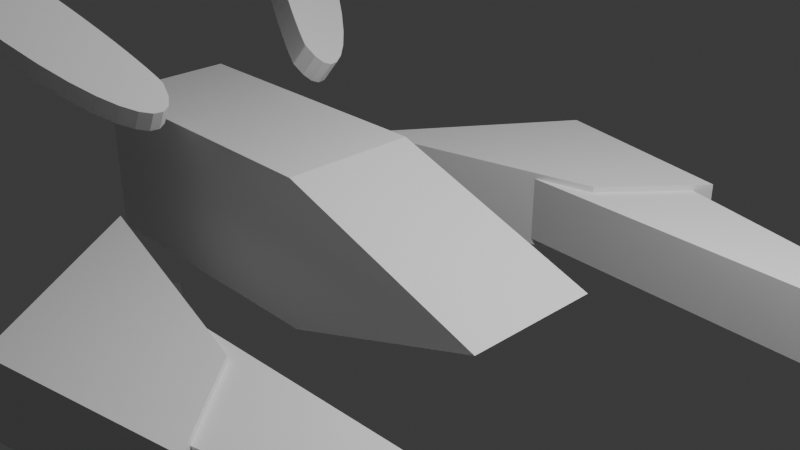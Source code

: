 # Source: crab_plane.blend  (saved by Blender 4.0.36; exported with 4.5.12 LTS)
import bpy
from mathutils import Matrix  # noqa: F401  (used for matrix-valued properties, if any)

bpy.ops.wm.read_factory_settings(use_empty=True)
scene = bpy.context.scene
scene.name = 'Scene'

# ---- collections
col_collection = bpy.data.collections.new('Collection'); scene.collection.children.link(col_collection)
col_collection_001 = bpy.data.collections.new('Collection.001'); col_collection.children.link(col_collection_001)

# ---- materials (node trees are filled in below, after node groups)
mat_material_001 = bpy.data.materials.new('Material.001')
mat_material_001.alpha_threshold = 0.0
mat_material_001.use_transparent_shadow = False
mat_material_001.roughness = 0.5
mat_material_001.line_color = (0.0, 0.0, 0.0, 1.0)

# ---- node groups
ng_auto_smooth = bpy.data.node_groups.new('Auto Smooth', 'GeometryNodeTree')
_s = ng_auto_smooth.interface.new_socket(name='Geometry', in_out='OUTPUT', socket_type='NodeSocketGeometry')
_s = ng_auto_smooth.interface.new_socket(name='Geometry', in_out='INPUT', socket_type='NodeSocketGeometry')
_s = ng_auto_smooth.interface.new_socket(name='Angle', in_out='INPUT', socket_type='NodeSocketFloat')
_s.subtype = 'ANGLE'
_s.min_value = 0.0
_s.max_value = 3.142
ng_auto_smooth.is_modifier = True
_N = ng_auto_smooth.nodes; _L = ng_auto_smooth.links
n0 = _N.new('NodeGroupOutput'); n0.name = 'Group Output'; n0.location = (480, -100)
n1 = _N.new('NodeGroupInput'); n1.name = 'Group Input'; n1.location = (-420, -300)
n2 = _N.new('NodeGroupInput'); n2.name = 'Group Input.001'; n2.location = (-60, -100)
n3 = _N.new('GeometryNodeSetShadeSmooth'); n3.name = 'Set Shade Smooth'; n3.location = (120, -100)
n3.domain = 'EDGE'
n4 = _N.new('GeometryNodeSetShadeSmooth'); n4.name = 'Set Shade Smooth.001'; n4.location = (300, -100)
n5 = _N.new('GeometryNodeInputMeshEdgeAngle'); n5.name = 'Edge Angle'; n5.location = (-420, -220)
n6 = _N.new('GeometryNodeInputEdgeSmooth'); n6.name = 'Is Edge Smooth'; n6.location = (-60, -160)
n7 = _N.new('GeometryNodeInputShadeSmooth'); n7.name = 'Is Face Smooth'; n7.location = (-240, -340)
n8 = _N.new('FunctionNodeBooleanMath'); n8.name = 'Boolean Math'; n8.location = (-60, -220)
n9 = _N.new('FunctionNodeCompare'); n9.name = 'Compare'; n9.location = (-240, -180)
n9.operation = 'LESS_EQUAL'
_L.new(n5.outputs[0], n9.inputs[0])
_L.new(n4.outputs[0], n0.inputs[0])
_L.new(n1.outputs[1], n9.inputs[1])
_L.new(n9.outputs[0], n8.inputs[0])
_L.new(n7.outputs[0], n8.inputs[1])
_L.new(n2.outputs[0], n3.inputs[0])
_L.new(n6.outputs[0], n3.inputs[1])
_L.new(n3.outputs[0], n4.inputs[0])
_L.new(n8.outputs[0], n3.inputs[2])
n0.is_active_output = True

# ---- material node trees
mat_material_001.use_nodes = True; mat_material_001.node_tree.nodes.clear()
_N = mat_material_001.node_tree.nodes; _L = mat_material_001.node_tree.links
n0 = _N.new('ShaderNodeOutputMaterial'); n0.name = 'Material Output'; n0.location = (300, 300)
n1 = _N.new('ShaderNodeBsdfPrincipled'); n1.name = 'Principled BSDF'; n1.location = (10, 300)
n1.inputs[3].default_value = 1.45
_L.new(n1.outputs[0], n0.inputs[0])
n0.is_active_output = True

# ---- world
world_world = bpy.data.worlds.new('World'); scene.world = world_world
world_world.use_nodes = True; world_world.node_tree.nodes.clear()
_N = world_world.node_tree.nodes; _L = world_world.node_tree.links
n0 = _N.new('ShaderNodeOutputWorld'); n0.name = 'World Output'; n0.location = (300, 300)
n1 = _N.new('ShaderNodeBackground'); n1.name = 'Background'; n1.location = (10, 300)
n1.inputs[0].default_value = (0.05088, 0.05088, 0.05088, 1.0)
_L.new(n1.outputs[0], n0.inputs[0])
n0.is_active_output = True
world_world.color = (0.05088, 0.05088, 0.05088)
world_world.use_sun_shadow = False
world_world.sun_shadow_jitter_overblur = 0.0

# ---- cameras
cam_camera = bpy.data.cameras.new('Camera')
cam_camera.clip_end = 100.0
cam_camera.ortho_scale = 7.314
cam_camera_001 = bpy.data.cameras.new('Camera.001')
cam_camera_001.clip_end = 100.0
cam_camera_001.ortho_scale = 7.314

# ---- lights
light_light = bpy.data.lights.new('Light', 'POINT')
light_light.transmission_factor = 0.0
light_light.use_soft_falloff = False
light_light.energy = 1000.0
light_light.shadow_soft_size = 0.1
light_light.shadow_maximum_resolution = 0.006
light_light.use_absolute_resolution = True
light_light_001 = bpy.data.lights.new('Light.001', 'POINT')
light_light_001.transmission_factor = 0.0
light_light_001.use_soft_falloff = False
light_light_001.energy = 1000.0
light_light_001.shadow_soft_size = 0.1
light_light_001.shadow_maximum_resolution = 0.006
light_light_001.use_absolute_resolution = True

# ---- meshes
me_cube_002 = bpy.data.meshes.new('Cube.002')
me_cube_002.from_pydata([(-1.0, -1.0, -1.0), (-1.0, -1.0, 1.0), (-1.0, 1.0, -1.0), (-1.0, 1.0, 1.0), (1.0, -1.0, -1.0), (1.0, -1.0, 1.0)], [], [(0, 1, 3, 2), (1, 5, 3), (0, 2, 4), (4, 5, 1, 0), (2, 3, 5, 4)])
_uv = me_cube_002.uv_layers.new(name='UVMap')
_uv.uv.foreach_set('vector', [0.375, 0.0, 0.625, 0.0, 0.625, 0.25, 0.375, 0.25, 0.625, 1.0, 0.625, 0.75, 0.625, 0.25, 0.375, 1.0, 0.375, 0.25, 0.375, 0.75, 0.375, 0.75, 0.625, 0.75, 0.625, 1.0, 0.375, 1.0, 0.375, 0.25, 0.625, 0.25, 0.625, 0.75, 0.375, 0.75])
me_cube_002.update()
me_cube_004 = bpy.data.meshes.new('Cube.004')
me_cube_004.from_pydata([(-2.513, -1.0, 1.0), (-0.4982, -1.0, -1.0), (1.0, -1.0, 0.0), (-0.4982, 1.0, 1.0), (-2.513, 1.0, 0.0), (1.0, 1.0, 5.364e-07), (-2.513, -1.0, -1.0), (-2.513, 1.0, -1.0), (-2.513, 1.0, 1.0), (-0.4982, -1.0, 1.0), (-2.513, -1.0, 0.0), (-0.4982, 1.0, -1.0)], [], [(10, 0, 8, 4), (4, 8, 3, 5), (5, 3, 9, 2), (2, 9, 0, 10), (7, 11, 1, 6), (3, 8, 0, 9), (6, 10, 4, 7), (7, 4, 5, 11), (11, 5, 2, 1), (1, 2, 10, 6)])
_uv = me_cube_004.uv_layers.new(name='UVMap')
_uv.uv.foreach_set('vector', [0.5, 0.0, 0.625, 0.0, 0.625, 0.25, 0.5, 0.25, 0.5, 0.25, 0.625, 0.25, 0.625, 0.5, 0.5, 0.5, 0.5, 0.5, 0.625, 0.5, 0.625, 0.75, 0.5, 0.75, 0.5, 0.75, 0.625, 0.75, 0.625, 1.0, 0.5, 1.0, 0.125, 0.5, 0.375, 0.5, 0.375, 0.75, 0.125, 0.75, 0.625, 0.5, 0.875, 0.5, 0.875, 0.75, 0.625, 0.75, 0.375, 0.0, 0.5, 0.0, 0.5, 0.25, 0.375, 0.25, 0.375, 0.25, 0.5, 0.25, 0.5, 0.5, 0.375, 0.5, 0.375, 0.5, 0.5, 0.5, 0.5, 0.75, 0.375, 0.75, 0.375, 0.75, 0.5, 0.75, 0.5, 1.0, 0.375, 1.0])
me_cube_004.update()
me_mesh = bpy.data.meshes.new('Mesh')
me_mesh.from_pydata([(-1.6, 0.3511, 0.0), (-1.581, 0.3541, 0.0), (-1.539, 0.3567, 0.0), (-1.474, 0.3585, 0.0), (-1.388, 0.3587, 0.0), (-1.28, 0.3568, 0.0), (-1.152, 0.3523, 0.0), (-1.004, 0.3445, 0.0), (-0.8369, 0.3328, 0.0), (-0.6508, 0.3167, 0.0), (-0.4464, 0.2956, 0.0), (-0.2244, 0.2688, 0.0), (0.01467, 0.2358, 0.0), (0.2951, 0.1897, 0.0), (0.6185, 0.1283, 0.0), (0.9679, 0.05536, 0.0), (1.326, -0.0255, 0.0), (1.677, -0.1105, 0.0), (2.002, -0.196, 0.0), (2.285, -0.2782, 0.0), (2.51, -0.3535, 0.0), (2.659, -0.4181, 0.0), (2.714, -0.4683, 0.0), (2.66, -0.5005, 0.0), (2.479, -0.5108, 0.0), (2.073, -0.508, 0.0), (1.759, -0.5063, 0.0), (1.524, -0.5053, 0.0), (1.352, -0.5046, 0.0), (1.227, -0.5038, 0.0), (1.134, -0.5027, 0.0), (1.057, -0.5009, 0.0), (0.9825, -0.4979, 0.0), (0.8939, -0.4936, 0.0), (0.7761, -0.4874, 0.0), (0.6137, -0.4792, 0.0), (0.3916, -0.4684, 0.0), (-0.04469, -0.4388, 0.0), (-0.4365, -0.3946, 0.0), (-0.7824, -0.3382, 0.0), (-1.081, -0.2716, 0.0), (-1.331, -0.1973, 0.0), (-1.531, -0.1175, 0.0), (-1.679, -0.03438, 0.0), (-1.775, 0.04974, 0.0), (-1.816, 0.1326, 0.0), (-1.802, 0.212, 0.0), (-1.73, 0.2855, 0.0), (-1.6, 0.3511, 0.0), (-1.581, 0.3541, 0.0), (-1.539, 0.3567, 0.0), (-1.474, 0.3585, 0.0), (-1.388, 0.3587, 0.0), (-1.28, 0.3568, 0.0), (-1.152, 0.3523, 0.0), (-1.004, 0.3445, 0.0), (-0.8369, 0.3328, 0.0), (-0.6508, 0.3167, 0.0), (-0.4464, 0.2956, 0.0), (-0.2244, 0.2688, 0.0), (0.01467, 0.2358, 0.0), (0.2951, 0.1897, 0.0), (0.6185, 0.1283, 0.0), (0.9679, 0.05536, 0.0), (1.326, -0.0255, 0.0), (1.677, -0.1105, 0.0), (2.002, -0.196, 0.0), (2.285, -0.2782, 0.0), (2.51, -0.3535, 0.0), (2.659, -0.4181, 0.0), (2.714, -0.4683, 0.0), (2.66, -0.5005, 0.0), (2.479, -0.5108, 0.0), (2.073, -0.508, 0.0), (1.759, -0.5063, 0.0), (1.524, -0.5053, 0.0), (1.352, -0.5046, 0.0), (1.227, -0.5038, 0.0), (1.134, -0.5027, 0.0), (1.057, -0.5009, 0.0), (0.9825, -0.4979, 0.0), (0.8939, -0.4936, 0.0), (0.7761, -0.4874, 0.0), (0.6137, -0.4792, 0.0), (0.3916, -0.4684, 0.0), (-0.04469, -0.4388, 0.0), (-0.4365, -0.3946, 0.0), (-0.7824, -0.3382, 0.0), (-1.081, -0.2716, 0.0), (-1.331, -0.1973, 0.0), (-1.531, -0.1175, 0.0), (-1.679, -0.03438, 0.0), (-1.775, 0.04974, 0.0), (-1.816, 0.1326, 0.0), (-1.802, 0.212, 0.0), (-1.73, 0.2855, 0.0), (-1.6, 0.3511, 0.158), (-1.581, 0.3541, 0.158), (-1.539, 0.3567, 0.158), (-1.474, 0.3585, 0.158), (-1.388, 0.3587, 0.158), (-1.28, 0.3568, 0.158), (-1.152, 0.3523, 0.158), (-1.004, 0.3445, 0.158), (-0.8369, 0.3328, 0.158), (-0.6508, 0.3167, 0.158), (-0.4464, 0.2956, 0.158), (-0.2244, 0.2688, 0.158), (0.01467, 0.2358, 0.158), (0.2951, 0.1897, 0.158), (0.6185, 0.1283, 0.158), (0.9679, 0.05536, 0.158), (1.326, -0.0255, 0.158), (1.677, -0.1105, 0.158), (2.002, -0.196, 0.158), (2.285, -0.2782, 0.158), (2.51, -0.3535, 0.158), (2.659, -0.4181, 0.158), (2.714, -0.4683, 0.158), (2.66, -0.5005, 0.158), (2.479, -0.5108, 0.158), (2.073, -0.508, 0.158), (1.759, -0.5063, 0.158), (1.524, -0.5053, 0.158), (1.352, -0.5046, 0.158), (1.227, -0.5038, 0.158), (1.134, -0.5027, 0.158), (1.057, -0.5009, 0.158), (0.9825, -0.4979, 0.158), (0.8939, -0.4936, 0.158), (0.7761, -0.4874, 0.158), (0.6137, -0.4792, 0.158), (0.3916, -0.4684, 0.158), (-0.04469, -0.4388, 0.158), (-0.4365, -0.3946, 0.158), (-0.7824, -0.3382, 0.158), (-1.081, -0.2716, 0.158), (-1.331, -0.1973, 0.158), (-1.531, -0.1175, 0.158), (-1.679, -0.03438, 0.158), (-1.775, 0.04974, 0.158), (-1.816, 0.1326, 0.158), (-1.802, 0.212, 0.158), (-1.73, 0.2855, 0.158)], [], [(0, 1, 2, 3, 4, 5, 6, 7, 8, 9, 10, 11, 12, 13, 14, 15, 16, 17, 18, 19, 20, 21, 22, 23, 24, 25, 26, 27, 28, 29, 30, 31, 32, 33, 34, 35, 36, 37, 38, 39, 40, 41, 42, 43, 44, 45, 46, 47), (68, 67, 115, 116), (9, 8, 56, 57), (36, 35, 83, 84), (23, 22, 70, 71), (10, 9, 57, 58), (37, 36, 84, 85), (24, 23, 71, 72), (11, 10, 58, 59), (38, 37, 85, 86), (25, 24, 72, 73), (12, 11, 59, 60), (39, 38, 86, 87), (26, 25, 73, 74), (13, 12, 60, 61), (40, 39, 87, 88), (27, 26, 74, 75), (14, 13, 61, 62), (41, 40, 88, 89), (1, 0, 48, 49), (28, 27, 75, 76), (15, 14, 62, 63), (42, 41, 89, 90), (2, 1, 49, 50), (29, 28, 76, 77), (16, 15, 63, 64), (43, 42, 90, 91), (3, 2, 50, 51), (30, 29, 77, 78), (17, 16, 64, 65), (44, 43, 91, 92), (4, 3, 51, 52), (31, 30, 78, 79), (18, 17, 65, 66), (45, 44, 92, 93), (5, 4, 52, 53), (32, 31, 79, 80), (19, 18, 66, 67), (46, 45, 93, 94), (6, 5, 53, 54), (33, 32, 80, 81), (20, 19, 67, 68), (47, 46, 94, 95), (7, 6, 54, 55), (34, 33, 81, 82), (21, 20, 68, 69), (0, 47, 95, 48), (8, 7, 55, 56), (35, 34, 82, 83), (22, 21, 69, 70), (96, 143, 142, 141, 140, 139, 138, 137, 136, 135, 134, 133, 132, 131, 130, 129, 128, 127, 126, 125, 124, 123, 122, 121, 120, 119, 118, 117, 116, 115, 114, 113, 112, 111, 110, 109, 108, 107, 106, 105, 104, 103, 102, 101, 100, 99, 98, 97), (95, 94, 142, 143), (55, 54, 102, 103), (82, 81, 129, 130), (69, 68, 116, 117), (48, 95, 143, 96), (56, 55, 103, 104), (83, 82, 130, 131), (70, 69, 117, 118), (57, 56, 104, 105), (84, 83, 131, 132), (71, 70, 118, 119), (58, 57, 105, 106), (85, 84, 132, 133), (72, 71, 119, 120), (59, 58, 106, 107), (86, 85, 133, 134), (73, 72, 120, 121), (60, 59, 107, 108), (87, 86, 134, 135), (74, 73, 121, 122), (61, 60, 108, 109), (88, 87, 135, 136), (75, 74, 122, 123), (62, 61, 109, 110), (89, 88, 136, 137), (49, 48, 96, 97), (76, 75, 123, 124), (63, 62, 110, 111), (90, 89, 137, 138), (50, 49, 97, 98), (77, 76, 124, 125), (64, 63, 111, 112), (91, 90, 138, 139), (51, 50, 98, 99), (78, 77, 125, 126), (65, 64, 112, 113), (92, 91, 139, 140), (52, 51, 99, 100), (79, 78, 126, 127), (66, 65, 113, 114), (93, 92, 140, 141), (53, 52, 100, 101), (80, 79, 127, 128), (67, 66, 114, 115), (94, 93, 141, 142), (54, 53, 101, 102), (81, 80, 128, 129)])
me_mesh.update()
me_cube_012 = bpy.data.meshes.new('Cube.012')
me_cube_012.from_pydata([(-3.159, -0.1556, -1.0), (-3.159, -0.1556, 1.0), (-2.509, 0.451, -1.0), (-2.509, 0.451, 1.0), (3.776, 0.2901, -1.0), (3.776, 0.2901, 1.0), (1.147, 1.425, -1.0), (1.147, 1.425, 1.0), (-1.824, 0.6929, -1.0), (-1.824, 0.6929, 1.0), (-1.829, 0.101, -1.0), (-1.829, 0.101, 1.0), (-3.813, -0.5198, -1.0), (-3.813, -0.5198, 1.0), (-2.483, -0.2633, 1.0), (-2.483, -0.2633, -1.0)], [], [(0, 1, 3, 2), (8, 9, 7, 6), (6, 7, 5, 4), (1, 0, 12, 13), (8, 6, 4, 10), (9, 3, 1, 11), (7, 9, 11, 5), (2, 8, 10, 0), (4, 5, 11, 10), (2, 3, 9, 8), (15, 14, 13, 12), (11, 1, 13, 14), (10, 11, 14, 15), (0, 10, 15, 12)])
_uv = me_cube_012.uv_layers.new(name='UVMap')
_uv.uv.foreach_set('vector', [0.375, 0.0, 0.625, 0.0, 0.625, 0.25, 0.375, 0.25, 0.375, 0.2965, 0.625, 0.2965, 0.625, 0.5, 0.375, 0.5, 0.375, 0.5, 0.625, 0.5, 0.625, 0.75, 0.375, 0.75, 0.625, 0.0, 0.375, 0.0, 0.375, 0.0, 0.625, 0.0, 0.1715, 0.5, 0.375, 0.5, 0.375, 0.75, 0.1715, 0.75, 0.8285, 0.5, 0.875, 0.5, 0.875, 0.75, 0.8285, 0.75, 0.625, 0.5, 0.8285, 0.5, 0.8285, 0.75, 0.625, 0.75, 0.125, 0.5, 0.1715, 0.5, 0.1715, 0.75, 0.125, 0.75, 0.375, 0.75, 0.625, 0.75, 0.625, 0.9535, 0.375, 0.9535, 0.375, 0.25, 0.625, 0.25, 0.625, 0.2965, 0.375, 0.2965, 0.375, 0.9535, 0.625, 0.9535, 0.625, 1.0, 0.375, 1.0, 0.8285, 0.75, 0.875, 0.75, 0.875, 0.75, 0.8285, 0.75, 0.375, 0.9535, 0.625, 0.9535, 0.625, 0.9535, 0.375, 0.9535, 0.125, 0.75, 0.1715, 0.75, 0.1715, 0.75, 0.125, 0.75])
me_cube_012.update()
me_cube_011 = bpy.data.meshes.new('Cube.011')
me_cube_011.from_pydata([(1.0, 1.0, 1.0), (1.0, 1.0, -1.0), (2.605, -1.333, 1.0), (2.605, -1.333, -1.0), (-1.408, 0.5161, 1.0), (-1.408, 0.5161, -1.0), (-0.4937, -0.5591, 1.0), (-0.4937, -0.5591, -1.0)], [], [(0, 4, 6, 2), (3, 2, 6, 7), (7, 6, 4, 5), (5, 1, 3, 7), (1, 0, 2, 3), (5, 4, 0, 1)])
_uv = me_cube_011.uv_layers.new(name='UVMap')
_uv.uv.foreach_set('vector', [0.625, 0.5, 0.875, 0.5605, 0.875, 0.75, 0.625, 0.75, 0.375, 0.75, 0.625, 0.75, 0.625, 1.0, 0.375, 1.0, 0.375, 0.0, 0.625, 0.0, 0.625, 0.1895, 0.375, 0.1895, 0.125, 0.5605, 0.375, 0.5, 0.375, 0.75, 0.125, 0.75, 0.375, 0.5, 0.625, 0.5, 0.625, 0.75, 0.375, 0.75, 0.375, 0.1895, 0.625, 0.1895, 0.625, 0.5, 0.375, 0.5])
me_cube_011.materials.append(mat_material_001)
me_cube_011.use_mirror_vertex_groups = False
me_cube_011.update()

# ---- objects
ob_light = bpy.data.objects.new('Light', light_light)
ob_camera = bpy.data.objects.new('Camera', cam_camera)
ob_cube_001 = bpy.data.objects.new('Cube.001', me_cube_002)
ob_cube_003 = bpy.data.objects.new('Cube.003', me_cube_004)
ob_beziercurve = bpy.data.objects.new('BezierCurve', me_mesh)
ob_cube_004 = bpy.data.objects.new('Cube.004', me_cube_012)
ob_cube = bpy.data.objects.new('Cube', me_cube_011)
ob_light_001 = bpy.data.objects.new('Light.001', light_light_001)
ob_camera_001 = bpy.data.objects.new('Camera.001', cam_camera_001)

# ---- transforms, parenting, visibility, modifiers, constraints
ob_light.location = (4.076, 1.005, 5.904)
ob_light.rotation_euler = (0.6503, 0.05522, 1.866)
ob_light.lock_rotations_4d = False
ob_light.empty_display_type = 'ARROWS'
ob_light.color = (0.0, 0.0, 0.0, 0.0)
ob_light.lineart.crease_threshold = 0.0
ob_camera.location = (7.359, -6.926, 4.958)
ob_camera.rotation_euler = (1.109, 0.0, 0.8149)
ob_camera.lock_rotations_4d = False
ob_camera.empty_display_type = 'ARROWS'
ob_camera.color = (0.0, 0.0, 0.0, 0.0)
ob_camera.display_type = 'WIRE'
ob_camera.lineart.crease_threshold = 0.0
ob_cube_001.location = (6.048, -5.26, 0.0449)
ob_cube_001.scale = (0.5048, 0.5048, 0.1384)
ob_cube_003.location = (-0.09588, 0.1929, -0.5776)
ob_cube_003.scale = (1.757, 0.8186, 0.9066)
ob_beziercurve.location = (-4.445, 2.183, 1.836)
ob_beziercurve.rotation_euler = (0.3279, -0.5637, -9.77)
ob_beziercurve.scale = (1.241, 1.241, -2.147)
_m = ob_beziercurve.modifiers.new('Mirror', 'MIRROR')
_m.use_axis = (False, True, True)
_m.mirror_object = ob_cube_003
_m = ob_beziercurve.modifiers.new('Auto Smooth', 'NODES')
_m.node_group = ng_auto_smooth
_gi = [s.identifier for s in ng_auto_smooth.interface.items_tree if s.item_type == 'SOCKET' and s.in_out == 'INPUT']
_m[_gi[1]] = 3.142  # Angle
ob_cube_004.location = (1.84, 2.359, -0.8819)
ob_cube_004.rotation_euler = (-0.0, 3.142, -0.0)
ob_cube_004.scale = (1.0, 1.0, 0.4028)
_m = ob_cube_004.modifiers.new('Mirror', 'MIRROR')
_m.use_axis = (False, True, False)
_m.mirror_object = ob_cube_003
ob_cube.parent = ob_cube_004
ob_cube.matrix_parent_inverse = Matrix(((1.0, -0.0, 0.0, 1.992), (-0.0, 1.0, -0.0, -1.71), (0.0, 0.0, 2.483, -0.0), (-0.0, 0.0, -0.0, 1.0)))
ob_cube.location = (0.0, 2.69, 0.0)
ob_cube.scale = (1.0, 1.0, 0.4778)
ob_cube.lock_rotations_4d = False
ob_cube.empty_display_type = 'ARROWS'
ob_cube.lineart.crease_threshold = 0.0
_m = ob_cube.modifiers.new('Mirror', 'MIRROR')
_m.use_axis = (False, True, False)
_m.mirror_object = ob_cube_003
ob_light_001.location = (4.076, 1.005, 5.904)
ob_light_001.rotation_euler = (0.6503, 0.05522, 1.866)
ob_light_001.lock_rotations_4d = False
ob_light_001.empty_display_type = 'ARROWS'
ob_light_001.color = (0.0, 0.0, 0.0, 0.0)
ob_light_001.lineart.crease_threshold = 0.0
ob_camera_001.location = (7.359, -6.926, 4.958)
ob_camera_001.rotation_euler = (1.109, 0.0, 0.8149)
ob_camera_001.lock_rotations_4d = False
ob_camera_001.empty_display_type = 'ARROWS'
ob_camera_001.color = (0.0, 0.0, 0.0, 0.0)
ob_camera_001.display_type = 'WIRE'
ob_camera_001.lineart.crease_threshold = 0.0

# ---- collection membership
col_collection.objects.link(ob_light)
col_collection.objects.link(ob_camera)
col_collection.objects.link(ob_cube_001)
col_collection.objects.link(ob_cube_003)
col_collection.objects.link(ob_beziercurve)
col_collection.objects.link(ob_cube_004)
col_collection.objects.link(ob_cube)
col_collection_001.objects.link(ob_light_001)
col_collection_001.objects.link(ob_camera_001)

# ---- scene / render settings (as saved in the file)
scene.camera = ob_camera
scene.frame_start = 1; scene.frame_end = 250; scene.frame_set(1)
scene.render.engine = 'BLENDER_EEVEE_NEXT'
scene.cycles.sampling_pattern = 'TABULATED_SOBOL'
bpy.context.view_layer.update()
